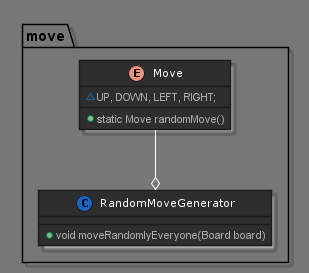

The diagram above was rendered by PlantUML. Its source (embedded in the PNG):
@startuml



skinparam backgroundColor 777
skinparam stereotypeCBackgroundColor 1a66c2





skinparam backgroundColor 777







skinparam circledCharacter {
  radius 8
  fontSize 11
  fontName "Verdana"
}

skinparam class {
    backgroundColor 2e2e2e
  borderColor 1b1b1b
    fontColor fff
  fontName "Verdana"
  fontSize 11
  stereotypeFontColor aaa
  stereotypeFontSize 11
    arrowColor fff
  arrowFontName "Verdana"
  arrowFontColor bbb
  arrowFontSize 11

  attributeFontColor aaa
  attributeFontSize 11
  attributeIconSize 11
}


skinparam actor {
    backgroundColor 1a66c2
  borderColor 002642
    fontColor fff
  fontName "Verdana"
  fontSize 11
  stereotypeFontColor aaa
  stereotypeFontSize 11
}

skinparam participant {
    backgroundColor 2e2e2e
  borderColor 1b1b1b
    fontColor fff
  fontName "Verdana"
  fontSize 11
  stereotypeFontColor aaa
  stereotypeFontSize 11
}

skinparam collections {
    backgroundColor 2e2e2e
  borderColor 1b1b1b
    fontColor fff
  fontName "Verdana"
  fontSize 11
  stereotypeFontColor aaa
  stereotypeFontSize 11
}

skinparam SequenceBox{
    backgroundColor 575757
  borderColor 767676
    fontColor fff
  fontName "Verdana"
  fontSize 11
  stereotypeFontColor aaa
  stereotypeFontSize 11
}


skinparam interface {
    backgroundColor 1a66c2
  borderColor 002642
    fontColor fff
  fontName "Verdana"
  fontSize 11
  stereotypeFontColor aaa
  stereotypeFontSize 11
}

skinparam component {
    backgroundColor 2e2e2e
  borderColor 1b1b1b
    fontColor fff
  fontName "Verdana"
  fontSize 11
  stereotypeFontColor aaa
  stereotypeFontSize 11
}

skinparam node {
    backgroundColor 2e2e2e
  borderColor 1b1b1b
    fontColor fff
  fontName "Verdana"
  fontSize 11
  stereotypeFontColor aaa
  stereotypeFontSize 11
}

skinparam database {
    backgroundColor 2e2e2e
  borderColor 1b1b1b
    fontColor fff
  fontName "Verdana"
  fontSize 11
  stereotypeFontColor aaa
  stereotypeFontSize 11
}

skinparam queue {
    backgroundColor 2e2e2e
  borderColor 1b1b1b
    fontColor fff
  fontName "Verdana"
  fontSize 11
  stereotypeFontColor aaa
  stereotypeFontSize 11
}


skinparam usecase {
    backgroundColor 2e2e2e
  borderColor 1b1b1b
    fontColor fff
  fontName "Verdana"
  fontSize 11
  stereotypeFontColor aaa
  stereotypeFontSize 11
    arrowColor fff
  arrowFontName "Verdana"
  arrowFontColor bbb
  arrowFontSize 11
}

skinparam activity {
    backgroundColor 2e2e2e
  borderColor 1b1b1b
    fontColor fff
  fontName "Verdana"
  fontSize 11
  stereotypeFontColor aaa
  stereotypeFontSize 11
    arrowColor fff
  arrowFontName "Verdana"
  arrowFontColor bbb
  arrowFontSize 11
}

skinparam sequence {
    fontColor fff
  fontName "Verdana"
  fontSize 11
  stereotypeFontColor aaa
  stereotypeFontSize 11
    arrowColor fff
  arrowFontName "Verdana"
  arrowFontColor bbb
  arrowFontSize 11

  lifeLineBorderColor fff
  lifeLineBackgroundColor bbb
}

skinparam boundary {
    backgroundColor 1a66c2
  borderColor 002642
    fontColor fff
  fontName "Verdana"
  fontSize 11
  stereotypeFontColor aaa
  stereotypeFontSize 11
}

skinparam control {
    backgroundColor 1a66c2
  borderColor 002642
    fontColor fff
  fontName "Verdana"
  fontSize 11
  stereotypeFontColor aaa
  stereotypeFontSize 11
}

skinparam entity {
    backgroundColor 1a66c2
  borderColor 002642
    fontColor fff
  fontName "Verdana"
  fontSize 11
  stereotypeFontColor aaa
  stereotypeFontSize 11
}


skinparam state {
    backgroundColor 2e2e2e
  borderColor 1b1b1b
    fontColor fff
  fontName "Verdana"
  fontSize 11
  stereotypeFontColor aaa
  stereotypeFontSize 11
    arrowColor fff
  arrowFontName "Verdana"
  arrowFontColor bbb
  arrowFontSize 11
  startColor 1a66c2
  endColor 002642
}


skinparam object {
    backgroundColor 2e2e2e
  borderColor 1b1b1b
    fontColor fff
  fontName "Verdana"
  fontSize 11
  stereotypeFontColor aaa
  stereotypeFontSize 11
    arrowColor fff
  arrowFontName "Verdana"
  arrowFontColor bbb
  arrowFontSize 11
}


skinparam note {
    backgroundColor 1a66c2
  borderColor 002642
    fontColor fff
  fontName "Verdana"
  fontSize 11
  stereotypeFontColor aaa
  stereotypeFontSize 11
}

skinparam cloud {
    backgroundColor 2e2e2e
  borderColor 1b1b1b
    fontColor fff
  fontName "Verdana"
  fontSize 11
  stereotypeFontColor aaa
  stereotypeFontSize 11
    arrowColor fff
  arrowFontName "Verdana"
  arrowFontColor bbb
  arrowFontSize 11
}

skinparam rectangle {
    backgroundColor 2e2e2e
  borderColor 1b1b1b
    fontColor fff
  fontName "Verdana"
  fontSize 11
  stereotypeFontColor aaa
  stereotypeFontSize 11
}

skinparam storage {
    backgroundColor 2e2e2e
  borderColor 1b1b1b
    fontColor fff
  fontName "Verdana"
  fontSize 11
  stereotypeFontColor aaa
  stereotypeFontSize 11
}




package "move"{
        enum Move {
             ~UP, DOWN, LEFT, RIGHT;

                + static Move randomMove()
        }
        class RandomMoveGenerator{
             + void moveRandomlyEveryone(Board board)
        }

}
Move --o RandomMoveGenerator

@enduml